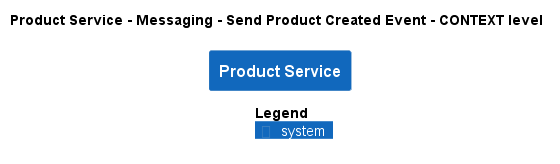

The diagram above was rendered by PlantUML. Its source (embedded in the PNG):
@startuml
!pragma layout smetana
!include ..\..\..\..\..\..\.c4s\C4_Context.puml

AddElementTag("state:new", $bgColor=green, $fontColor=#ffffff, $borderColor=green, $shadowing="False")
AddElementTag("state:changed", $bgColor=orange, $fontColor=#ffffff, $borderColor=orange, $shadowing="False")
AddElementTag("state:removed", $bgColor=red, $fontColor=#ffffff, $borderColor=red, $shadowing="False")

AddRelTag("state:new", $textColor=green, $lineColor=green)
AddRelTag("state:changed", $textColor=orange, $lineColor=orange)
AddRelTag("state:removed", $textColor=red, $lineColor=red)

SHOW_PERSON_PORTRAIT()
LAYOUT_TOP_DOWN()

skinparam linetype polyline

title Product Service - Messaging - Send Product Created Event - CONTEXT level

System(ECommercePlatform.SoftwareSystems.ProductService, "Product Service", "")



SHOW_LEGEND()
@enduml